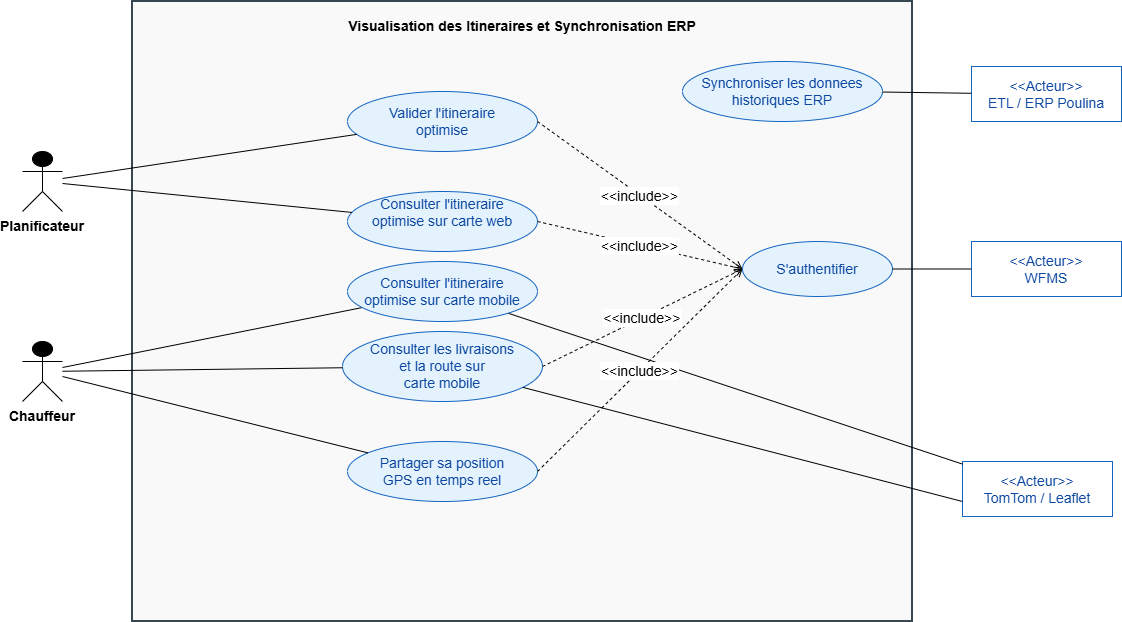

The diagram above was exported from draw.io. Its source (the exported page's mxGraphModel, read from the mxfile embedded in the PNG):
<mxGraphModel dx="1028" dy="611" grid="1" gridSize="10" guides="1" tooltips="1" connect="1" arrows="1" fold="1" page="1" pageScale="1" pageWidth="1169" pageHeight="827" math="0" shadow="0">
  <root>
    <mxCell id="0" />
    <mxCell id="1" parent="0" />
    <mxCell id="boundary" parent="1" style="shape=rectangle;whiteSpace=wrap;fillColor=#F9F9F9;strokeColor=#37474F;strokeWidth=2;fontStyle=1;fontSize=14;verticalAlign=top;align=center;spacingTop=10;" value="Visualisation des Itineraires et Synchronisation ERP" vertex="1">
      <mxGeometry height="620" width="780" x="180" y="60" as="geometry" />
    </mxCell>
    <mxCell id="PL" parent="1" style="shape=umlActor;fillColor=#000000;strokeColor=#000000;fontStyle=1;fontSize=14;verticalLabelPosition=bottom;verticalAlign=top;labelPosition=center;align=center;" value="Planificateur" vertex="1">
      <mxGeometry height="60" width="40" x="70" y="210" as="geometry" />
    </mxCell>
    <mxCell id="CH" parent="1" style="shape=umlActor;fillColor=#000000;strokeColor=#000000;fontStyle=1;fontSize=14;verticalLabelPosition=bottom;verticalAlign=top;labelPosition=center;align=center;" value="Chauffeur" vertex="1">
      <mxGeometry height="60" width="40" x="70" y="400" as="geometry" />
    </mxCell>
    <mxCell id="WFMS" parent="1" style="shape=rectangle;whiteSpace=wrap;fillColor=#ffffff;strokeColor=#1565C0;fontStyle=0;fontSize=14;align=center;fontColor=#0D47A1;" value="&lt;&lt;Acteur&gt;&gt;&#10;WFMS" vertex="1">
      <mxGeometry height="55" width="150" x="1019" y="300" as="geometry" />
    </mxCell>
    <mxCell id="TOMTOM" parent="1" style="shape=rectangle;whiteSpace=wrap;fillColor=#ffffff;strokeColor=#1565C0;fontStyle=0;fontSize=14;align=center;fontColor=#0D47A1;" value="&lt;&lt;Acteur&gt;&gt;&#10;TomTom / Leaflet" vertex="1">
      <mxGeometry height="55" width="150" x="1010" y="520" as="geometry" />
    </mxCell>
    <mxCell id="ETL" parent="1" style="shape=rectangle;whiteSpace=wrap;fillColor=#ffffff;strokeColor=#1565C0;fontStyle=0;fontSize=14;align=center;fontColor=#0D47A1;" value="&lt;&lt;Acteur&gt;&gt;&#10;ETL / ERP Poulina" vertex="1">
      <mxGeometry height="55" width="150" x="1019" y="125" as="geometry" />
    </mxCell>
    <mxCell id="UC01" parent="1" style="ellipse;whiteSpace=wrap;fillColor=#E3F2FD;strokeColor=#1565C0;fontColor=#0D47A1;fontSize=14;align=center;" value="S'authentifier" vertex="1">
      <mxGeometry height="55" width="150" x="790" y="300" as="geometry" />
    </mxCell>
    <mxCell id="UC_ETL" parent="1" style="ellipse;whiteSpace=wrap;fillColor=#E3F2FD;strokeColor=#1565C0;fontColor=#0D47A1;fontSize=14;align=center;" value="Synchroniser les donnees&#10;historiques ERP" vertex="1">
      <mxGeometry height="60" width="200" x="730" y="120" as="geometry" />
    </mxCell>
    <mxCell id="UC_VALIDER" parent="1" style="ellipse;whiteSpace=wrap;fillColor=#E3F2FD;strokeColor=#1565C0;fontColor=#0D47A1;fontSize=14;align=center;" value="Valider l'itineraire&#10;optimise" vertex="1">
      <mxGeometry height="60" width="190" x="395" y="150" as="geometry" />
    </mxCell>
    <mxCell id="UC34" parent="1" style="ellipse;whiteSpace=wrap;fillColor=#E3F2FD;strokeColor=#1565C0;fontColor=#0D47A1;fontSize=14;align=center;" value="Consulter l'itineraire&#10;optimise sur carte web&#10;" vertex="1">
      <mxGeometry height="60" width="190" x="395" y="250" as="geometry" />
    </mxCell>
    <mxCell id="UC_GPS" parent="1" style="ellipse;whiteSpace=wrap;fillColor=#E3F2FD;strokeColor=#1565C0;fontColor=#0D47A1;fontSize=14;align=center;" value="Partager sa position&#10;GPS en temps reel" vertex="1">
      <mxGeometry height="60" width="190" x="395" y="500" as="geometry" />
    </mxCell>
    <mxCell id="UC131" parent="1" style="ellipse;whiteSpace=wrap;fillColor=#E3F2FD;strokeColor=#1565C0;fontColor=#0D47A1;fontSize=14;align=center;" value="Consulter les livraisons&#10;et la route sur&#10;carte mobile" vertex="1">
      <mxGeometry height="70" width="200" x="390" y="390" as="geometry" />
    </mxCell>
    <mxCell id="a-PL-VALIDER" edge="1" parent="1" source="PL" style="endArrow=none;fontSize=14;" target="UC_VALIDER">
      <mxGeometry relative="1" as="geometry" />
    </mxCell>
    <mxCell id="a-PL-UC34" edge="1" parent="1" source="PL" style="endArrow=none;fontSize=14;" target="UC34">
      <mxGeometry relative="1" as="geometry" />
    </mxCell>
    <mxCell id="a-CH-UC34" edge="1" parent="1" source="CH" style="endArrow=none;fontSize=14;" target="3hku9BjyS_afL-hb5ge7-1">
      <mxGeometry relative="1" as="geometry" />
    </mxCell>
    <mxCell id="a-CH-UC131" edge="1" parent="1" source="CH" style="endArrow=none;fontSize=14;" target="UC131">
      <mxGeometry relative="1" as="geometry" />
    </mxCell>
    <mxCell id="a-CH-GPS" edge="1" parent="1" source="CH" style="endArrow=none;fontSize=14;" target="UC_GPS">
      <mxGeometry relative="1" as="geometry" />
    </mxCell>
    <mxCell id="a-UC01-WFMS" edge="1" parent="1" source="UC01" style="endArrow=none;fontSize=14;" target="WFMS">
      <mxGeometry relative="1" as="geometry" />
    </mxCell>
    <mxCell id="a-UC34-TOMTOM" edge="1" parent="1" source="3hku9BjyS_afL-hb5ge7-1" style="endArrow=none;fontSize=14;" target="TOMTOM">
      <mxGeometry relative="1" as="geometry" />
    </mxCell>
    <mxCell id="a-UC131-TOMTOM" edge="1" parent="1" source="UC131" style="endArrow=none;fontSize=14;">
      <mxGeometry relative="1" as="geometry">
        <mxPoint x="1010" y="560" as="targetPoint" />
      </mxGeometry>
    </mxCell>
    <mxCell id="a-UCETL-ETL" edge="1" parent="1" source="UC_ETL" style="endArrow=none;fontSize=14;" target="ETL">
      <mxGeometry relative="1" as="geometry" />
    </mxCell>
    <mxCell id="inc-VALIDER" edge="1" parent="1" source="UC_VALIDER" style="dashed=1;endArrow=open;endFill=0;startArrow=none;fontSize=14;exitX=1;exitY=0.5;exitDx=0;exitDy=0;entryX=0;entryY=0.5;entryDx=0;entryDy=0;" target="UC01" value="&lt;&lt;include&gt;&gt;">
      <mxGeometry relative="1" as="geometry" />
    </mxCell>
    <mxCell id="inc-UC34" edge="1" parent="1" source="UC34" style="dashed=1;endArrow=open;endFill=0;startArrow=none;fontSize=14;exitX=1;exitY=0.5;exitDx=0;exitDy=0;entryX=0;entryY=0.5;entryDx=0;entryDy=0;" target="UC01" value="&lt;&lt;include&gt;&gt;">
      <mxGeometry relative="1" as="geometry" />
    </mxCell>
    <mxCell id="inc-GPS" edge="1" parent="1" source="UC_GPS" style="dashed=1;endArrow=open;endFill=0;startArrow=none;fontSize=14;exitX=1;exitY=0.5;exitDx=0;exitDy=0;entryX=0;entryY=0.5;entryDx=0;entryDy=0;" target="UC01" value="&lt;&lt;include&gt;&gt;">
      <mxGeometry relative="1" as="geometry" />
    </mxCell>
    <mxCell id="inc-UC131" edge="1" parent="1" source="UC131" style="dashed=1;endArrow=open;endFill=0;startArrow=none;fontSize=14;exitX=1;exitY=0.5;exitDx=0;exitDy=0;entryX=0;entryY=0.5;entryDx=0;entryDy=0;" target="UC01" value="&lt;&lt;include&gt;&gt;">
      <mxGeometry relative="1" as="geometry" />
    </mxCell>
    <mxCell id="3hku9BjyS_afL-hb5ge7-1" parent="1" style="ellipse;whiteSpace=wrap;fillColor=#E3F2FD;strokeColor=#1565C0;fontColor=#0D47A1;fontSize=14;align=center;" value="Consulter l'itineraire&#10;optimise sur carte mobile" vertex="1">
      <mxGeometry height="60" width="190" x="395" y="320" as="geometry" />
    </mxCell>
  </root>
</mxGraphModel>